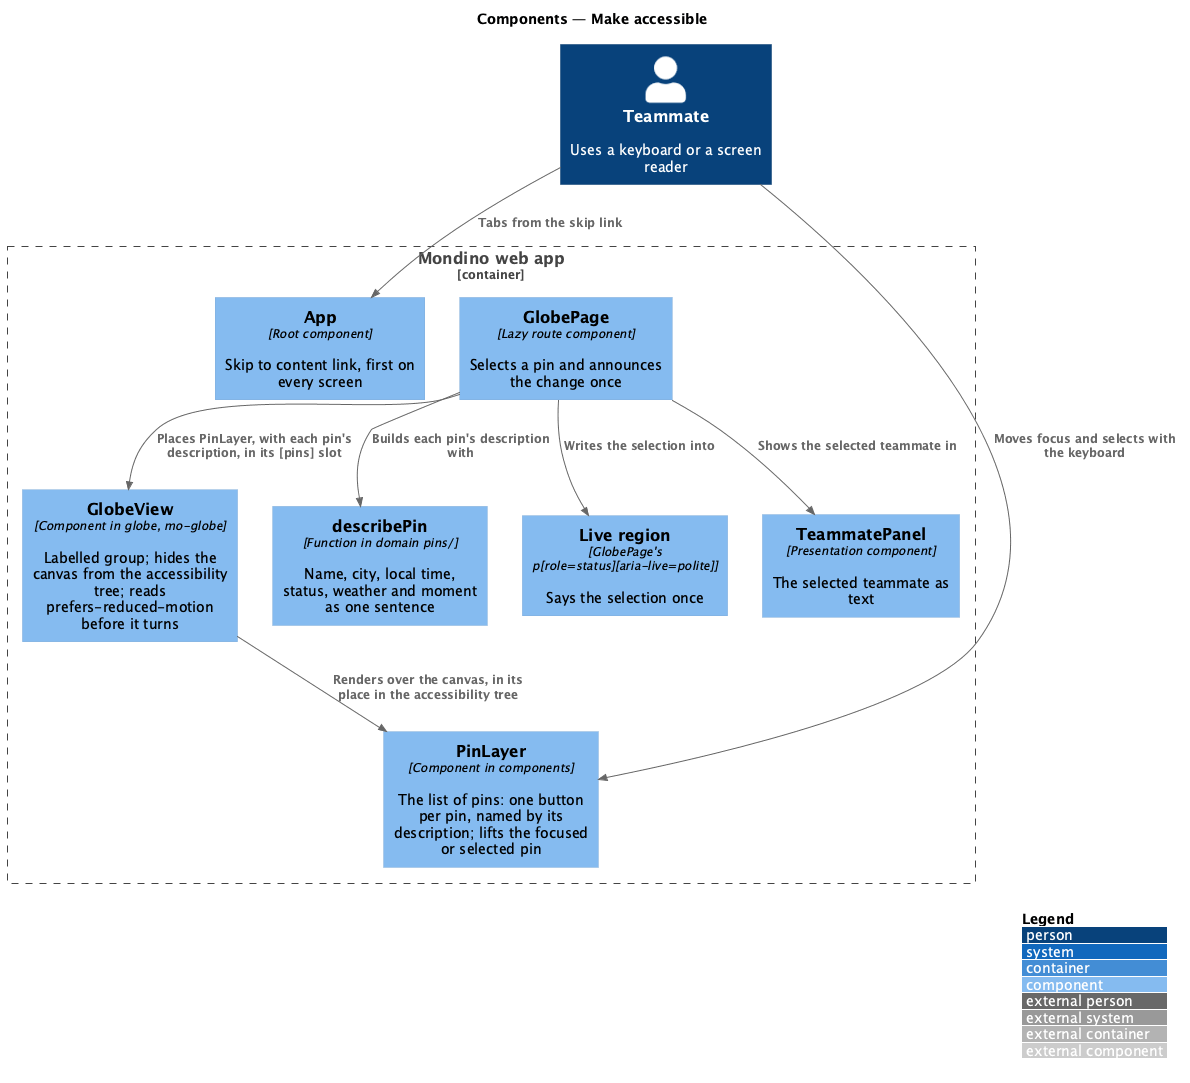

The diagram above was rendered by PlantUML. Its source (embedded in the PNG):
@startuml
!include <C4/C4_Component>
LAYOUT_WITH_LEGEND()
title Components — Make accessible

Person(teammate, "Teammate", "Uses a keyboard or a screen reader")
Container_Boundary(spa, "Mondino web app") {
  Component(shell, "App", "Root component", "Skip to content link, first on every screen")
  Component(page, "GlobePage", "Lazy route component", "Selects a pin and announces the change once")
  Component(view, "GlobeView", "Component in globe, mo-globe", "Labelled group; hides the canvas from the accessibility tree; reads prefers-reduced-motion before it turns")
  Component(layer, "PinLayer", "Component in components", "The list of pins: one button per pin, named by its description; lifts the focused or selected pin")
  Component(describe, "describePin", "Function in domain pins/", "Name, city, local time, status, weather and moment as one sentence")
    Component(announcer, "Live region", "GlobePage's p[role=status][aria-live=polite]", "Says the selection once")
  Component(panel, "TeammatePanel", "Presentation component", "The selected teammate as text")
}
Rel(teammate, shell, "Tabs from the skip link")
Rel(teammate, layer, "Moves focus and selects with the keyboard")
Rel(view, layer, "Renders over the canvas, in its place in the accessibility tree")
Rel(page, describe, "Builds each pin's description with")
Rel(page, view, "Places PinLayer, with each pin's description, in its [pins] slot")
Rel(page, announcer, "Writes the selection into")
Rel(page, panel, "Shows the selected teammate in")
@enduml